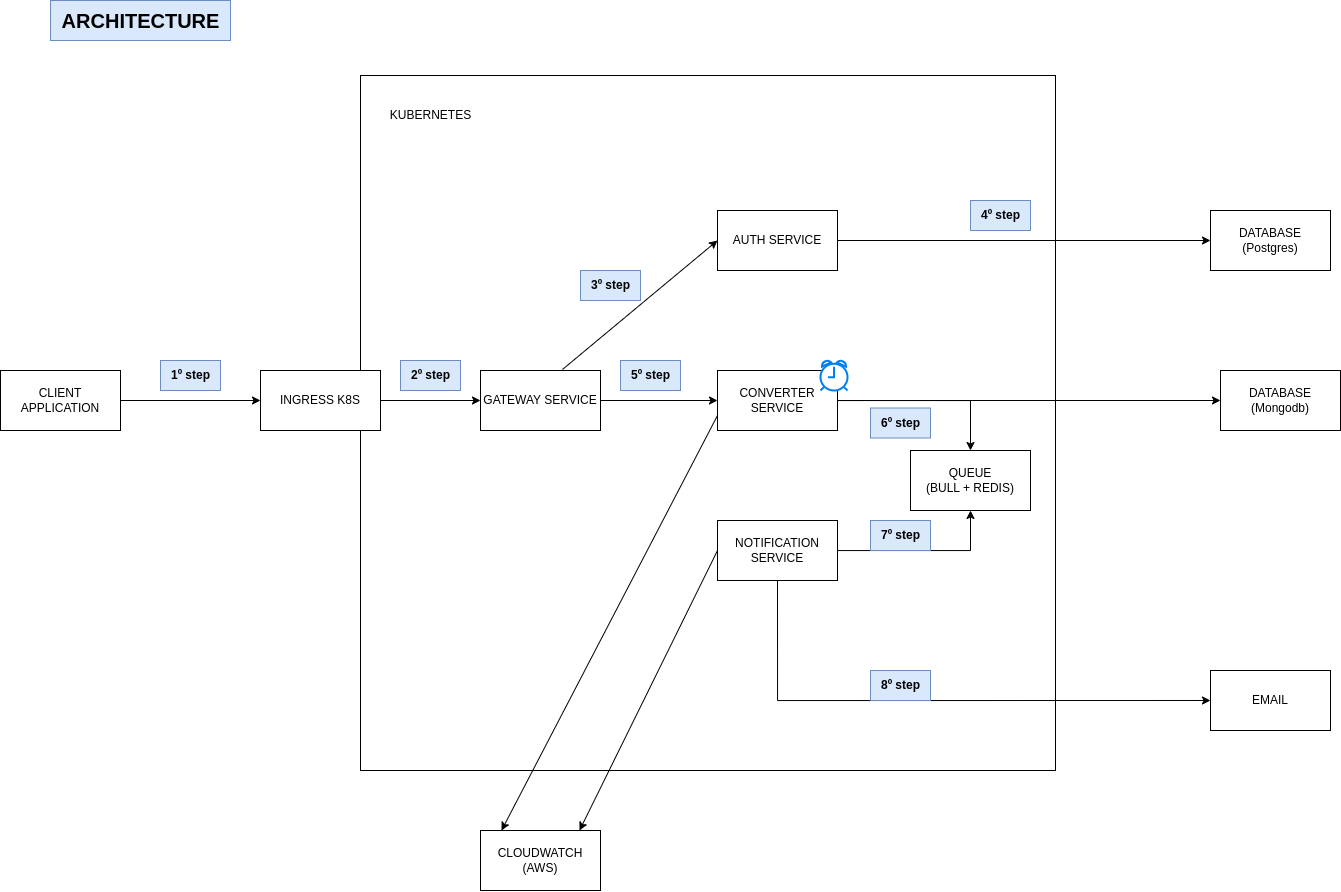

The diagram above was exported from draw.io. Its source (the exported page's mxGraphModel, read from the mxfile embedded in the PNG):
<mxGraphModel dx="768" dy="1605" grid="1" gridSize="10" guides="1" tooltips="1" connect="1" arrows="1" fold="1" page="1" pageScale="1" pageWidth="827" pageHeight="1169" math="0" shadow="0">
  <root>
    <mxCell id="0" />
    <mxCell id="1" parent="0" />
    <mxCell id="EuW0UgWtqWOYqEYCTdqa-1" value="" style="whiteSpace=wrap;html=1;aspect=fixed;" vertex="1" parent="1">
      <mxGeometry x="470" y="-85" width="695" height="695" as="geometry" />
    </mxCell>
    <mxCell id="OProp2Tq89NuJ4lgsmX5-25" style="edgeStyle=orthogonalEdgeStyle;rounded=0;orthogonalLoop=1;jettySize=auto;html=1;entryX=0;entryY=0.5;entryDx=0;entryDy=0;" parent="1" source="OProp2Tq89NuJ4lgsmX5-1" target="OProp2Tq89NuJ4lgsmX5-3" edge="1">
      <mxGeometry relative="1" as="geometry" />
    </mxCell>
    <mxCell id="OProp2Tq89NuJ4lgsmX5-1" value="CLIENT APPLICATION" style="rounded=0;whiteSpace=wrap;html=1;" parent="1" vertex="1">
      <mxGeometry x="110" y="210" width="120" height="60" as="geometry" />
    </mxCell>
    <mxCell id="OProp2Tq89NuJ4lgsmX5-24" style="edgeStyle=orthogonalEdgeStyle;rounded=0;orthogonalLoop=1;jettySize=auto;html=1;entryX=0;entryY=0.5;entryDx=0;entryDy=0;" parent="1" source="OProp2Tq89NuJ4lgsmX5-3" target="OProp2Tq89NuJ4lgsmX5-4" edge="1">
      <mxGeometry relative="1" as="geometry" />
    </mxCell>
    <mxCell id="OProp2Tq89NuJ4lgsmX5-3" value="INGRESS K8S" style="rounded=0;whiteSpace=wrap;html=1;" parent="1" vertex="1">
      <mxGeometry x="370" y="210" width="120" height="60" as="geometry" />
    </mxCell>
    <mxCell id="OProp2Tq89NuJ4lgsmX5-14" style="edgeStyle=orthogonalEdgeStyle;rounded=0;orthogonalLoop=1;jettySize=auto;html=1;" parent="1" source="OProp2Tq89NuJ4lgsmX5-4" target="OProp2Tq89NuJ4lgsmX5-12" edge="1">
      <mxGeometry relative="1" as="geometry" />
    </mxCell>
    <mxCell id="OProp2Tq89NuJ4lgsmX5-4" value="GATEWAY SERVICE" style="rounded=0;whiteSpace=wrap;html=1;" parent="1" vertex="1">
      <mxGeometry x="590" y="210" width="120" height="60" as="geometry" />
    </mxCell>
    <mxCell id="OProp2Tq89NuJ4lgsmX5-22" style="edgeStyle=orthogonalEdgeStyle;rounded=0;orthogonalLoop=1;jettySize=auto;html=1;entryX=0;entryY=0.5;entryDx=0;entryDy=0;" parent="1" source="OProp2Tq89NuJ4lgsmX5-11" target="OProp2Tq89NuJ4lgsmX5-21" edge="1">
      <mxGeometry relative="1" as="geometry" />
    </mxCell>
    <mxCell id="OProp2Tq89NuJ4lgsmX5-11" value="AUTH SERVICE" style="rounded=0;whiteSpace=wrap;html=1;" parent="1" vertex="1">
      <mxGeometry x="827" y="50" width="120" height="60" as="geometry" />
    </mxCell>
    <mxCell id="OProp2Tq89NuJ4lgsmX5-19" style="edgeStyle=orthogonalEdgeStyle;rounded=0;orthogonalLoop=1;jettySize=auto;html=1;entryX=0.5;entryY=0;entryDx=0;entryDy=0;" parent="1" source="OProp2Tq89NuJ4lgsmX5-12" target="OProp2Tq89NuJ4lgsmX5-18" edge="1">
      <mxGeometry relative="1" as="geometry" />
    </mxCell>
    <mxCell id="EuW0UgWtqWOYqEYCTdqa-3" style="edgeStyle=orthogonalEdgeStyle;rounded=0;orthogonalLoop=1;jettySize=auto;html=1;" edge="1" parent="1" source="OProp2Tq89NuJ4lgsmX5-12" target="EuW0UgWtqWOYqEYCTdqa-2">
      <mxGeometry relative="1" as="geometry" />
    </mxCell>
    <mxCell id="OProp2Tq89NuJ4lgsmX5-12" value="CONVERTER SERVICE" style="rounded=0;whiteSpace=wrap;html=1;" parent="1" vertex="1">
      <mxGeometry x="827" y="210" width="120" height="60" as="geometry" />
    </mxCell>
    <mxCell id="OProp2Tq89NuJ4lgsmX5-20" style="edgeStyle=orthogonalEdgeStyle;rounded=0;orthogonalLoop=1;jettySize=auto;html=1;entryX=0.5;entryY=1;entryDx=0;entryDy=0;" parent="1" source="OProp2Tq89NuJ4lgsmX5-13" target="OProp2Tq89NuJ4lgsmX5-18" edge="1">
      <mxGeometry relative="1" as="geometry" />
    </mxCell>
    <mxCell id="OProp2Tq89NuJ4lgsmX5-27" style="edgeStyle=orthogonalEdgeStyle;rounded=0;orthogonalLoop=1;jettySize=auto;html=1;exitX=0.5;exitY=1;exitDx=0;exitDy=0;entryX=0;entryY=0.5;entryDx=0;entryDy=0;" parent="1" source="OProp2Tq89NuJ4lgsmX5-13" target="OProp2Tq89NuJ4lgsmX5-26" edge="1">
      <mxGeometry relative="1" as="geometry" />
    </mxCell>
    <mxCell id="OProp2Tq89NuJ4lgsmX5-13" value="NOTIFICATION SERVICE" style="rounded=0;whiteSpace=wrap;html=1;" parent="1" vertex="1">
      <mxGeometry x="827" y="360" width="120" height="60" as="geometry" />
    </mxCell>
    <mxCell id="OProp2Tq89NuJ4lgsmX5-16" value="" style="endArrow=classic;html=1;rounded=0;exitX=0.683;exitY=-0.017;exitDx=0;exitDy=0;exitPerimeter=0;entryX=0;entryY=0.5;entryDx=0;entryDy=0;" parent="1" source="OProp2Tq89NuJ4lgsmX5-4" target="OProp2Tq89NuJ4lgsmX5-11" edge="1">
      <mxGeometry width="50" height="50" relative="1" as="geometry">
        <mxPoint x="720" y="160" as="sourcePoint" />
        <mxPoint x="770" y="110" as="targetPoint" />
      </mxGeometry>
    </mxCell>
    <mxCell id="OProp2Tq89NuJ4lgsmX5-18" value="QUEUE&lt;br&gt;(BULL + REDIS)" style="rounded=0;whiteSpace=wrap;html=1;" parent="1" vertex="1">
      <mxGeometry x="1020" y="290" width="120" height="60" as="geometry" />
    </mxCell>
    <mxCell id="OProp2Tq89NuJ4lgsmX5-21" value="DATABASE&lt;br&gt;(Postgres)" style="rounded=0;whiteSpace=wrap;html=1;" parent="1" vertex="1">
      <mxGeometry x="1320" y="50" width="120" height="60" as="geometry" />
    </mxCell>
    <mxCell id="OProp2Tq89NuJ4lgsmX5-26" value="EMAIL" style="rounded=0;whiteSpace=wrap;html=1;" parent="1" vertex="1">
      <mxGeometry x="1320" y="510" width="120" height="60" as="geometry" />
    </mxCell>
    <mxCell id="EuW0UgWtqWOYqEYCTdqa-2" value="DATABASE&lt;br&gt;(Mongodb)" style="rounded=0;whiteSpace=wrap;html=1;" vertex="1" parent="1">
      <mxGeometry x="1330" y="210" width="120" height="60" as="geometry" />
    </mxCell>
    <mxCell id="EuW0UgWtqWOYqEYCTdqa-4" value="KUBERNETES" style="text;html=1;align=center;verticalAlign=middle;resizable=0;points=[];autosize=1;strokeColor=none;fillColor=none;" vertex="1" parent="1">
      <mxGeometry x="490" y="-60" width="100" height="30" as="geometry" />
    </mxCell>
    <mxCell id="EuW0UgWtqWOYqEYCTdqa-7" value="" style="html=1;verticalLabelPosition=bottom;align=center;labelBackgroundColor=#ffffff;verticalAlign=top;strokeWidth=2;strokeColor=#0080F0;shadow=0;dashed=0;shape=mxgraph.ios7.icons.alarm_clock;" vertex="1" parent="1">
      <mxGeometry x="930" y="200" width="27" height="30" as="geometry" />
    </mxCell>
    <mxCell id="EuW0UgWtqWOYqEYCTdqa-8" value="" style="endArrow=classic;html=1;rounded=0;exitX=0;exitY=0.5;exitDx=0;exitDy=0;entryX=1;entryY=0;entryDx=0;entryDy=0;entryPerimeter=0;" edge="1" parent="1" source="OProp2Tq89NuJ4lgsmX5-13">
      <mxGeometry width="50" height="50" relative="1" as="geometry">
        <mxPoint x="730" y="540" as="sourcePoint" />
        <mxPoint x="689" y="670" as="targetPoint" />
      </mxGeometry>
    </mxCell>
    <mxCell id="EuW0UgWtqWOYqEYCTdqa-9" value="" style="endArrow=classic;html=1;rounded=0;entryX=0;entryY=0;entryDx=0;entryDy=0;entryPerimeter=0;exitX=0;exitY=0.75;exitDx=0;exitDy=0;" edge="1" parent="1" source="OProp2Tq89NuJ4lgsmX5-12">
      <mxGeometry width="50" height="50" relative="1" as="geometry">
        <mxPoint x="837" y="400" as="sourcePoint" />
        <mxPoint x="611" y="670" as="targetPoint" />
      </mxGeometry>
    </mxCell>
    <mxCell id="EuW0UgWtqWOYqEYCTdqa-10" value="CLOUDWATCH&lt;br&gt;(AWS)" style="rounded=0;whiteSpace=wrap;html=1;" vertex="1" parent="1">
      <mxGeometry x="590" y="670" width="120" height="60" as="geometry" />
    </mxCell>
    <mxCell id="EuW0UgWtqWOYqEYCTdqa-11" value="&lt;b&gt;1º step&lt;/b&gt;" style="text;html=1;align=center;verticalAlign=middle;resizable=0;points=[];autosize=1;strokeColor=#6c8ebf;fillColor=#dae8fc;" vertex="1" parent="1">
      <mxGeometry x="270" y="200" width="60" height="30" as="geometry" />
    </mxCell>
    <mxCell id="EuW0UgWtqWOYqEYCTdqa-12" value="&lt;b&gt;2º step&lt;/b&gt;" style="text;html=1;align=center;verticalAlign=middle;resizable=0;points=[];autosize=1;strokeColor=#6c8ebf;fillColor=#dae8fc;" vertex="1" parent="1">
      <mxGeometry x="510" y="200" width="60" height="30" as="geometry" />
    </mxCell>
    <mxCell id="EuW0UgWtqWOYqEYCTdqa-13" value="&lt;b&gt;3º step&lt;/b&gt;" style="text;html=1;align=center;verticalAlign=middle;resizable=0;points=[];autosize=1;strokeColor=#6c8ebf;fillColor=#dae8fc;" vertex="1" parent="1">
      <mxGeometry x="690" y="110" width="60" height="30" as="geometry" />
    </mxCell>
    <mxCell id="EuW0UgWtqWOYqEYCTdqa-14" value="&lt;b&gt;5º step&lt;/b&gt;" style="text;html=1;align=center;verticalAlign=middle;resizable=0;points=[];autosize=1;strokeColor=#6c8ebf;fillColor=#dae8fc;" vertex="1" parent="1">
      <mxGeometry x="730" y="200" width="60" height="30" as="geometry" />
    </mxCell>
    <mxCell id="EuW0UgWtqWOYqEYCTdqa-15" value="&lt;b&gt;6º step&lt;/b&gt;" style="text;html=1;align=center;verticalAlign=middle;resizable=0;points=[];autosize=1;strokeColor=#6c8ebf;fillColor=#dae8fc;" vertex="1" parent="1">
      <mxGeometry x="980" y="247.5" width="60" height="30" as="geometry" />
    </mxCell>
    <mxCell id="EuW0UgWtqWOYqEYCTdqa-16" value="&lt;b&gt;7º step&lt;/b&gt;" style="text;html=1;align=center;verticalAlign=middle;resizable=0;points=[];autosize=1;strokeColor=#6c8ebf;fillColor=#dae8fc;" vertex="1" parent="1">
      <mxGeometry x="980" y="360" width="60" height="30" as="geometry" />
    </mxCell>
    <mxCell id="EuW0UgWtqWOYqEYCTdqa-17" value="&lt;b&gt;8º step&lt;/b&gt;" style="text;html=1;align=center;verticalAlign=middle;resizable=0;points=[];autosize=1;strokeColor=#6c8ebf;fillColor=#dae8fc;" vertex="1" parent="1">
      <mxGeometry x="980" y="510" width="60" height="30" as="geometry" />
    </mxCell>
    <mxCell id="EuW0UgWtqWOYqEYCTdqa-18" value="&lt;b&gt;4º step&lt;/b&gt;" style="text;html=1;align=center;verticalAlign=middle;resizable=0;points=[];autosize=1;strokeColor=#6c8ebf;fillColor=#dae8fc;" vertex="1" parent="1">
      <mxGeometry x="1080" y="40" width="60" height="30" as="geometry" />
    </mxCell>
    <mxCell id="EuW0UgWtqWOYqEYCTdqa-19" value="&lt;b&gt;&lt;font style=&quot;font-size: 20px;&quot;&gt;ARCHITECTURE&lt;/font&gt;&lt;br&gt;&lt;/b&gt;" style="text;html=1;align=center;verticalAlign=middle;resizable=0;points=[];autosize=1;strokeColor=#6c8ebf;fillColor=#dae8fc;" vertex="1" parent="1">
      <mxGeometry x="160" y="-160" width="180" height="40" as="geometry" />
    </mxCell>
  </root>
</mxGraphModel>